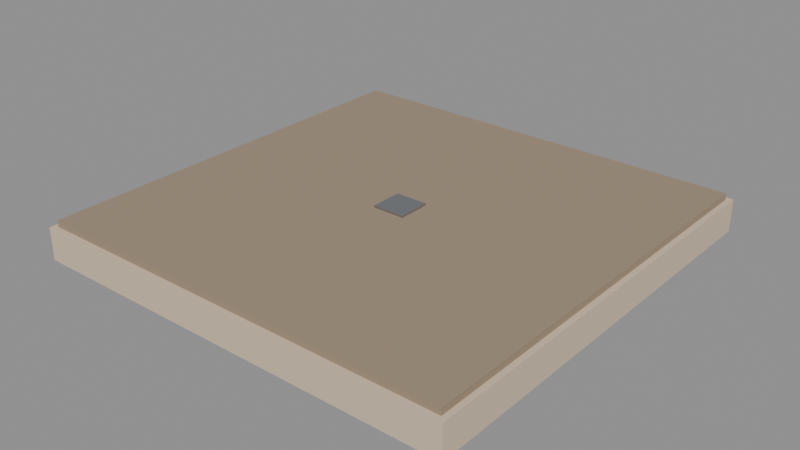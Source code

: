 # Source: city_roof_cap_4.blend  (saved by Blender 5.4.6; exported with 4.5.12 LTS)
import bpy
from mathutils import Matrix  # noqa: F401  (used for matrix-valued properties, if any)

bpy.ops.wm.read_factory_settings(use_empty=True)
scene = bpy.context.scene
scene.name = 'CityRoofCap4Asset'

# ---- collections
col_stubby_cityroofcap4 = bpy.data.collections.new('STUBBY_CityRoofCap4'); scene.collection.children.link(col_stubby_cityroofcap4)

# ---- materials (node trees are filled in below, after node groups)
mat_city_plaster = bpy.data.materials.new('City_Plaster')
mat_city_plaster.use_backface_culling = True
mat_city_plaster.diffuse_color = (0.6724, 0.5395, 0.3916, 1.0)
mat_city_stonedark = bpy.data.materials.new('City_StoneDark')
mat_city_stonedark.use_backface_culling = True
mat_city_stonedark.diffuse_color = (0.3325, 0.2542, 0.1746, 1.0)
mat_city_titanium = bpy.data.materials.new('City_Titanium')
mat_city_titanium.use_backface_culling = True
mat_city_titanium.diffuse_color = (0.4793, 0.5029, 0.5395, 1.0)

# ---- material node trees
mat_city_plaster.use_nodes = True; mat_city_plaster.node_tree.nodes.clear()
_N = mat_city_plaster.node_tree.nodes; _L = mat_city_plaster.node_tree.links
n0 = _N.new('ShaderNodeBsdfPrincipled'); n0.name = 'Principled BSDF'; n0.location = (-200, 100)
n0.inputs[0].default_value = (0.6724, 0.5395, 0.3916, 1.0)
n0.inputs[2].default_value = 0.9
n0.inputs[10].default_value = 0.005
n1 = _N.new('ShaderNodeOutputMaterial'); n1.name = 'Material Output'; n1.location = (200, 100)
_L.new(n0.outputs[0], n1.inputs[0])
n1.is_active_output = True
mat_city_stonedark.use_nodes = True; mat_city_stonedark.node_tree.nodes.clear()
_N = mat_city_stonedark.node_tree.nodes; _L = mat_city_stonedark.node_tree.links
n0 = _N.new('ShaderNodeBsdfPrincipled'); n0.name = 'Principled BSDF'; n0.location = (-200, 100)
n0.inputs[0].default_value = (0.3325, 0.2542, 0.1746, 1.0)
n0.inputs[2].default_value = 0.9
n0.inputs[10].default_value = 0.005
n1 = _N.new('ShaderNodeOutputMaterial'); n1.name = 'Material Output'; n1.location = (200, 100)
_L.new(n0.outputs[0], n1.inputs[0])
n1.is_active_output = True
mat_city_titanium.use_nodes = True; mat_city_titanium.node_tree.nodes.clear()
_N = mat_city_titanium.node_tree.nodes; _L = mat_city_titanium.node_tree.links
n0 = _N.new('ShaderNodeBsdfPrincipled'); n0.name = 'Principled BSDF'; n0.location = (-200, 100)
n0.inputs[0].default_value = (0.4793, 0.5029, 0.5395, 1.0)
n0.inputs[1].default_value = 1.0
n0.inputs[2].default_value = 0.32
n0.inputs[10].default_value = 0.005
n1 = _N.new('ShaderNodeOutputMaterial'); n1.name = 'Material Output'; n1.location = (200, 100)
_L.new(n0.outputs[0], n1.inputs[0])
n1.is_active_output = True

# ---- meshes
me_cityroofcap4_slab = bpy.data.meshes.new('CityRoofCap4_Slab')
me_cityroofcap4_slab.from_pydata([(0.0, 0.0, -0.3), (0.0, 0.0, 0.0), (0.0, 4.0, -0.3), (0.0, 4.0, 0.0), (4.0, 0.0, -0.3), (4.0, 0.0, 0.0), (4.0, 4.0, -0.3), (4.0, 4.0, 0.0)], [], [(0, 1, 3, 2), (2, 3, 7, 6), (6, 7, 5, 4), (4, 5, 1, 0), (2, 6, 4, 0), (7, 3, 1, 5)])
_uv = me_cityroofcap4_slab.uv_layers.new(name='UVMap')
_uv.uv.foreach_set('vector', [0.0, -0.3, 0.0, 0.0, 4.0, 0.0, 4.0, -0.3, 0.0, -0.3, 0.0, 0.0, 4.0, 0.0, 4.0, -0.3, 4.0, -0.3, 4.0, 0.0, 0.0, 0.0, 0.0, -0.3, 4.0, -0.3, 4.0, 0.0, 0.0, 0.0, 0.0, -0.3, 0.0, 4.0, 4.0, 4.0, 4.0, 0.0, 0.0, 0.0, 4.0, 4.0, 0.0, 4.0, 0.0, 0.0, 4.0, 0.0])
me_cityroofcap4_slab.materials.append(mat_city_plaster)
me_cityroofcap4_slab.update()
me_cityroofcap4_ballast = bpy.data.meshes.new('CityRoofCap4_Ballast')
me_cityroofcap4_ballast.from_pydata([(0.05, 0.05, 0.0), (0.05, 0.05, 0.06), (0.05, 3.95, 0.0), (0.05, 3.95, 0.06), (3.95, 0.05, 0.0), (3.95, 0.05, 0.06), (3.95, 3.95, 0.0), (3.95, 3.95, 0.06)], [], [(0, 1, 3, 2), (2, 3, 7, 6), (6, 7, 5, 4), (4, 5, 1, 0), (2, 6, 4, 0), (7, 3, 1, 5)])
_uv = me_cityroofcap4_ballast.uv_layers.new(name='UVMap')
_uv.uv.foreach_set('vector', [0.05, 0.0, 0.05, 0.06, 3.95, 0.06, 3.95, 0.0, 0.05, 0.0, 0.05, 0.06, 3.95, 0.06, 3.95, 0.0, 3.95, 0.0, 3.95, 0.06, 0.05, 0.06, 0.05, 0.0, 3.95, 0.0, 3.95, 0.06, 0.05, 0.06, 0.05, 0.0, 0.05, 3.95, 3.95, 3.95, 3.95, 0.05, 0.05, 0.05, 3.95, 3.95, 0.05, 3.95, 0.05, 0.05, 3.95, 0.05])
me_cityroofcap4_ballast.materials.append(mat_city_stonedark)
me_cityroofcap4_ballast.update()
me_cityroofcap4_drain = bpy.data.meshes.new('CityRoofCap4_Drain')
me_cityroofcap4_drain.from_pydata([(1.85, 1.85, 0.06), (1.85, 1.85, 0.08), (1.85, 2.15, 0.06), (1.85, 2.15, 0.08), (2.15, 1.85, 0.06), (2.15, 1.85, 0.08), (2.15, 2.15, 0.06), (2.15, 2.15, 0.08)], [], [(0, 1, 3, 2), (2, 3, 7, 6), (6, 7, 5, 4), (4, 5, 1, 0), (2, 6, 4, 0), (7, 3, 1, 5)])
_uv = me_cityroofcap4_drain.uv_layers.new(name='UVMap')
_uv.uv.foreach_set('vector', [1.85, 0.06, 1.85, 0.08, 2.15, 0.08, 2.15, 0.06, 1.85, 0.06, 1.85, 0.08, 2.15, 0.08, 2.15, 0.06, 2.15, 0.06, 2.15, 0.08, 1.85, 0.08, 1.85, 0.06, 2.15, 0.06, 2.15, 0.08, 1.85, 0.08, 1.85, 0.06, 1.85, 2.15, 2.15, 2.15, 2.15, 1.85, 1.85, 1.85, 2.15, 2.15, 1.85, 2.15, 1.85, 1.85, 2.15, 1.85])
me_cityroofcap4_drain.materials.append(mat_city_titanium)
me_cityroofcap4_drain.update()

# ---- objects
ob_cityroofcap4_root = bpy.data.objects.new('CityRoofCap4_Root', None)
ob_cityroofcap4_slab = bpy.data.objects.new('CityRoofCap4_Slab', me_cityroofcap4_slab)
ob_cityroofcap4_ballast = bpy.data.objects.new('CityRoofCap4_Ballast', me_cityroofcap4_ballast)
ob_cityroofcap4_drain = bpy.data.objects.new('CityRoofCap4_Drain', me_cityroofcap4_drain)
ob_city_roof_cap_4_lod0 = bpy.data.objects.new('city_roof_cap_4_LOD0', None)

# ---- transforms, parenting, visibility, modifiers, constraints
ob_cityroofcap4_root.location = (0.0, 0.0, 0.0)
ob_cityroofcap4_slab.parent = ob_city_roof_cap_4_lod0
ob_cityroofcap4_slab.location = (0.0, 0.0, 0.0)
ob_cityroofcap4_ballast.parent = ob_city_roof_cap_4_lod0
ob_cityroofcap4_ballast.location = (0.0, 0.0, 0.0)
ob_cityroofcap4_drain.parent = ob_city_roof_cap_4_lod0
ob_cityroofcap4_drain.location = (0.0, 0.0, 0.0)
ob_city_roof_cap_4_lod0.parent = ob_cityroofcap4_root
ob_city_roof_cap_4_lod0.location = (0.0, 0.0, 0.0)

# ---- collection membership
col_stubby_cityroofcap4.objects.link(ob_cityroofcap4_root)
col_stubby_cityroofcap4.objects.link(ob_cityroofcap4_slab)
col_stubby_cityroofcap4.objects.link(ob_cityroofcap4_ballast)
col_stubby_cityroofcap4.objects.link(ob_cityroofcap4_drain)
col_stubby_cityroofcap4.objects.link(ob_city_roof_cap_4_lod0)

# ---- scene / render settings (as saved in the file)
scene.frame_start = 1; scene.frame_end = 250; scene.frame_set(1)
scene.render.engine = 'BLENDER_EEVEE_NEXT'
scene.render.image_settings.exr_codec = 'NONE'
scene.render.use_bake_clear = False
scene.render.bake_margin = 0
scene.render.bake_bias = 0.0
scene.render.bake_samples = 0
scene.render.simplify_subdivision_render = 0
scene.render.simplify_child_particles_render = 0.0
scene.render.compositor_device = 'GPU'
scene.eevee.use_volume_custom_range = False
scene.eevee.gtao_distance = 0.0
scene.eevee.use_fast_gi = False
scene.eevee.fast_gi_thickness_near = 0.1
scene.eevee.fast_gi_thickness_far = 0.0
scene.eevee.ray_tracing_options.screen_trace_thickness = 0.1
bpy.context.view_layer.update()

# ---- added for rendering (the .blend has no active camera and no usable light): camera, sun + grey world if the file has none
cam_auto = bpy.data.cameras.new('AutoCamera')
cam_auto.lens = 50.0
cam_auto.sensor_width = 36.0
cam_auto.clip_end = 1000.0
ob_auto_camera = bpy.data.objects.new('AutoCamera', cam_auto)
scene.collection.objects.link(ob_auto_camera)
ob_auto_camera.location = (7.24566, -4.29479, 4.08652)
ob_auto_camera.rotation_euler = (1.09748, -7.21219e-08, 0.694738)
scene.camera = ob_auto_camera
light_auto_sun = bpy.data.lights.new('AutoSun', 'SUN')
light_auto_sun.energy = 3.0
light_auto_sun.angle = 0.0523599
ob_auto_sun = bpy.data.objects.new('AutoSun', light_auto_sun)
scene.collection.objects.link(ob_auto_sun)
ob_auto_sun.rotation_euler = (0.872665, 0.174533, 0.523599)
if scene.world is None:
    world_auto = bpy.data.worlds.new('AutoWorld')
    world_auto.color = (0.3, 0.3, 0.3)
    scene.world = world_auto
bpy.context.view_layer.update()
